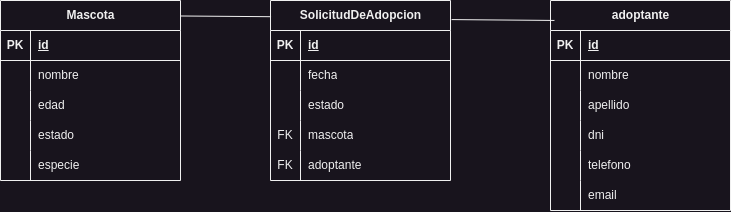

The diagram above was exported from draw.io. Its source (the exported page's mxGraphModel, read from the mxfile embedded in the PNG):
<mxGraphModel dx="1035" dy="649" grid="1" gridSize="10" guides="1" tooltips="1" connect="1" arrows="1" fold="1" page="1" pageScale="1" pageWidth="1169" pageHeight="827" math="0" shadow="0">
  <root>
    <mxCell id="0" />
    <mxCell id="1" parent="0" />
    <mxCell id="MZ98Rbiw0beJ2DaQOcoX-1" value="Mascota" style="shape=table;startSize=30;container=1;collapsible=1;childLayout=tableLayout;fixedRows=1;rowLines=0;fontStyle=1;align=center;resizeLast=1;html=1;" vertex="1" parent="1">
      <mxGeometry x="210" y="160" width="180" height="180" as="geometry" />
    </mxCell>
    <mxCell id="MZ98Rbiw0beJ2DaQOcoX-2" value="" style="shape=tableRow;horizontal=0;startSize=0;swimlaneHead=0;swimlaneBody=0;fillColor=none;collapsible=0;dropTarget=0;points=[[0,0.5],[1,0.5]];portConstraint=eastwest;top=0;left=0;right=0;bottom=1;" vertex="1" parent="MZ98Rbiw0beJ2DaQOcoX-1">
      <mxGeometry y="30" width="180" height="30" as="geometry" />
    </mxCell>
    <mxCell id="MZ98Rbiw0beJ2DaQOcoX-3" value="PK" style="shape=partialRectangle;connectable=0;fillColor=none;top=0;left=0;bottom=0;right=0;fontStyle=1;overflow=hidden;whiteSpace=wrap;html=1;" vertex="1" parent="MZ98Rbiw0beJ2DaQOcoX-2">
      <mxGeometry width="30" height="30" as="geometry">
        <mxRectangle width="30" height="30" as="alternateBounds" />
      </mxGeometry>
    </mxCell>
    <mxCell id="MZ98Rbiw0beJ2DaQOcoX-4" value="id" style="shape=partialRectangle;connectable=0;fillColor=none;top=0;left=0;bottom=0;right=0;align=left;spacingLeft=6;fontStyle=5;overflow=hidden;whiteSpace=wrap;html=1;" vertex="1" parent="MZ98Rbiw0beJ2DaQOcoX-2">
      <mxGeometry x="30" width="150" height="30" as="geometry">
        <mxRectangle width="150" height="30" as="alternateBounds" />
      </mxGeometry>
    </mxCell>
    <mxCell id="MZ98Rbiw0beJ2DaQOcoX-5" value="" style="shape=tableRow;horizontal=0;startSize=0;swimlaneHead=0;swimlaneBody=0;fillColor=none;collapsible=0;dropTarget=0;points=[[0,0.5],[1,0.5]];portConstraint=eastwest;top=0;left=0;right=0;bottom=0;" vertex="1" parent="MZ98Rbiw0beJ2DaQOcoX-1">
      <mxGeometry y="60" width="180" height="30" as="geometry" />
    </mxCell>
    <mxCell id="MZ98Rbiw0beJ2DaQOcoX-6" value="" style="shape=partialRectangle;connectable=0;fillColor=none;top=0;left=0;bottom=0;right=0;editable=1;overflow=hidden;whiteSpace=wrap;html=1;" vertex="1" parent="MZ98Rbiw0beJ2DaQOcoX-5">
      <mxGeometry width="30" height="30" as="geometry">
        <mxRectangle width="30" height="30" as="alternateBounds" />
      </mxGeometry>
    </mxCell>
    <mxCell id="MZ98Rbiw0beJ2DaQOcoX-7" value="nombre&lt;span style=&quot;white-space: pre;&quot;&gt;&#09;&lt;/span&gt;" style="shape=partialRectangle;connectable=0;fillColor=none;top=0;left=0;bottom=0;right=0;align=left;spacingLeft=6;overflow=hidden;whiteSpace=wrap;html=1;" vertex="1" parent="MZ98Rbiw0beJ2DaQOcoX-5">
      <mxGeometry x="30" width="150" height="30" as="geometry">
        <mxRectangle width="150" height="30" as="alternateBounds" />
      </mxGeometry>
    </mxCell>
    <mxCell id="MZ98Rbiw0beJ2DaQOcoX-8" value="" style="shape=tableRow;horizontal=0;startSize=0;swimlaneHead=0;swimlaneBody=0;fillColor=none;collapsible=0;dropTarget=0;points=[[0,0.5],[1,0.5]];portConstraint=eastwest;top=0;left=0;right=0;bottom=0;" vertex="1" parent="MZ98Rbiw0beJ2DaQOcoX-1">
      <mxGeometry y="90" width="180" height="30" as="geometry" />
    </mxCell>
    <mxCell id="MZ98Rbiw0beJ2DaQOcoX-9" value="" style="shape=partialRectangle;connectable=0;fillColor=none;top=0;left=0;bottom=0;right=0;editable=1;overflow=hidden;whiteSpace=wrap;html=1;" vertex="1" parent="MZ98Rbiw0beJ2DaQOcoX-8">
      <mxGeometry width="30" height="30" as="geometry">
        <mxRectangle width="30" height="30" as="alternateBounds" />
      </mxGeometry>
    </mxCell>
    <mxCell id="MZ98Rbiw0beJ2DaQOcoX-10" value="edad" style="shape=partialRectangle;connectable=0;fillColor=none;top=0;left=0;bottom=0;right=0;align=left;spacingLeft=6;overflow=hidden;whiteSpace=wrap;html=1;" vertex="1" parent="MZ98Rbiw0beJ2DaQOcoX-8">
      <mxGeometry x="30" width="150" height="30" as="geometry">
        <mxRectangle width="150" height="30" as="alternateBounds" />
      </mxGeometry>
    </mxCell>
    <mxCell id="MZ98Rbiw0beJ2DaQOcoX-11" value="" style="shape=tableRow;horizontal=0;startSize=0;swimlaneHead=0;swimlaneBody=0;fillColor=none;collapsible=0;dropTarget=0;points=[[0,0.5],[1,0.5]];portConstraint=eastwest;top=0;left=0;right=0;bottom=0;" vertex="1" parent="MZ98Rbiw0beJ2DaQOcoX-1">
      <mxGeometry y="120" width="180" height="30" as="geometry" />
    </mxCell>
    <mxCell id="MZ98Rbiw0beJ2DaQOcoX-12" value="" style="shape=partialRectangle;connectable=0;fillColor=none;top=0;left=0;bottom=0;right=0;editable=1;overflow=hidden;whiteSpace=wrap;html=1;" vertex="1" parent="MZ98Rbiw0beJ2DaQOcoX-11">
      <mxGeometry width="30" height="30" as="geometry">
        <mxRectangle width="30" height="30" as="alternateBounds" />
      </mxGeometry>
    </mxCell>
    <mxCell id="MZ98Rbiw0beJ2DaQOcoX-13" value="estado" style="shape=partialRectangle;connectable=0;fillColor=none;top=0;left=0;bottom=0;right=0;align=left;spacingLeft=6;overflow=hidden;whiteSpace=wrap;html=1;" vertex="1" parent="MZ98Rbiw0beJ2DaQOcoX-11">
      <mxGeometry x="30" width="150" height="30" as="geometry">
        <mxRectangle width="150" height="30" as="alternateBounds" />
      </mxGeometry>
    </mxCell>
    <mxCell id="MZ98Rbiw0beJ2DaQOcoX-14" value="" style="shape=tableRow;horizontal=0;startSize=0;swimlaneHead=0;swimlaneBody=0;fillColor=none;collapsible=0;dropTarget=0;points=[[0,0.5],[1,0.5]];portConstraint=eastwest;top=0;left=0;right=0;bottom=0;" vertex="1" parent="MZ98Rbiw0beJ2DaQOcoX-1">
      <mxGeometry y="150" width="180" height="30" as="geometry" />
    </mxCell>
    <mxCell id="MZ98Rbiw0beJ2DaQOcoX-15" value="" style="shape=partialRectangle;connectable=0;fillColor=none;top=0;left=0;bottom=0;right=0;editable=1;overflow=hidden;whiteSpace=wrap;html=1;" vertex="1" parent="MZ98Rbiw0beJ2DaQOcoX-14">
      <mxGeometry width="30" height="30" as="geometry">
        <mxRectangle width="30" height="30" as="alternateBounds" />
      </mxGeometry>
    </mxCell>
    <mxCell id="MZ98Rbiw0beJ2DaQOcoX-16" value="especie" style="shape=partialRectangle;connectable=0;fillColor=none;top=0;left=0;bottom=0;right=0;align=left;spacingLeft=6;overflow=hidden;whiteSpace=wrap;html=1;" vertex="1" parent="MZ98Rbiw0beJ2DaQOcoX-14">
      <mxGeometry x="30" width="150" height="30" as="geometry">
        <mxRectangle width="150" height="30" as="alternateBounds" />
      </mxGeometry>
    </mxCell>
    <mxCell id="MZ98Rbiw0beJ2DaQOcoX-17" value="SolicitudDeAdopcion" style="shape=table;startSize=30;container=1;collapsible=1;childLayout=tableLayout;fixedRows=1;rowLines=0;fontStyle=1;align=center;resizeLast=1;html=1;" vertex="1" parent="1">
      <mxGeometry x="480" y="160" width="180" height="180" as="geometry" />
    </mxCell>
    <mxCell id="MZ98Rbiw0beJ2DaQOcoX-18" value="" style="shape=tableRow;horizontal=0;startSize=0;swimlaneHead=0;swimlaneBody=0;fillColor=none;collapsible=0;dropTarget=0;points=[[0,0.5],[1,0.5]];portConstraint=eastwest;top=0;left=0;right=0;bottom=1;" vertex="1" parent="MZ98Rbiw0beJ2DaQOcoX-17">
      <mxGeometry y="30" width="180" height="30" as="geometry" />
    </mxCell>
    <mxCell id="MZ98Rbiw0beJ2DaQOcoX-19" value="PK" style="shape=partialRectangle;connectable=0;fillColor=none;top=0;left=0;bottom=0;right=0;fontStyle=1;overflow=hidden;whiteSpace=wrap;html=1;" vertex="1" parent="MZ98Rbiw0beJ2DaQOcoX-18">
      <mxGeometry width="30" height="30" as="geometry">
        <mxRectangle width="30" height="30" as="alternateBounds" />
      </mxGeometry>
    </mxCell>
    <mxCell id="MZ98Rbiw0beJ2DaQOcoX-20" value="id" style="shape=partialRectangle;connectable=0;fillColor=none;top=0;left=0;bottom=0;right=0;align=left;spacingLeft=6;fontStyle=5;overflow=hidden;whiteSpace=wrap;html=1;" vertex="1" parent="MZ98Rbiw0beJ2DaQOcoX-18">
      <mxGeometry x="30" width="150" height="30" as="geometry">
        <mxRectangle width="150" height="30" as="alternateBounds" />
      </mxGeometry>
    </mxCell>
    <mxCell id="MZ98Rbiw0beJ2DaQOcoX-21" value="" style="shape=tableRow;horizontal=0;startSize=0;swimlaneHead=0;swimlaneBody=0;fillColor=none;collapsible=0;dropTarget=0;points=[[0,0.5],[1,0.5]];portConstraint=eastwest;top=0;left=0;right=0;bottom=0;" vertex="1" parent="MZ98Rbiw0beJ2DaQOcoX-17">
      <mxGeometry y="60" width="180" height="30" as="geometry" />
    </mxCell>
    <mxCell id="MZ98Rbiw0beJ2DaQOcoX-22" value="" style="shape=partialRectangle;connectable=0;fillColor=none;top=0;left=0;bottom=0;right=0;editable=1;overflow=hidden;whiteSpace=wrap;html=1;" vertex="1" parent="MZ98Rbiw0beJ2DaQOcoX-21">
      <mxGeometry width="30" height="30" as="geometry">
        <mxRectangle width="30" height="30" as="alternateBounds" />
      </mxGeometry>
    </mxCell>
    <mxCell id="MZ98Rbiw0beJ2DaQOcoX-23" value="fecha" style="shape=partialRectangle;connectable=0;fillColor=none;top=0;left=0;bottom=0;right=0;align=left;spacingLeft=6;overflow=hidden;whiteSpace=wrap;html=1;" vertex="1" parent="MZ98Rbiw0beJ2DaQOcoX-21">
      <mxGeometry x="30" width="150" height="30" as="geometry">
        <mxRectangle width="150" height="30" as="alternateBounds" />
      </mxGeometry>
    </mxCell>
    <mxCell id="MZ98Rbiw0beJ2DaQOcoX-24" value="" style="shape=tableRow;horizontal=0;startSize=0;swimlaneHead=0;swimlaneBody=0;fillColor=none;collapsible=0;dropTarget=0;points=[[0,0.5],[1,0.5]];portConstraint=eastwest;top=0;left=0;right=0;bottom=0;" vertex="1" parent="MZ98Rbiw0beJ2DaQOcoX-17">
      <mxGeometry y="90" width="180" height="30" as="geometry" />
    </mxCell>
    <mxCell id="MZ98Rbiw0beJ2DaQOcoX-25" value="" style="shape=partialRectangle;connectable=0;fillColor=none;top=0;left=0;bottom=0;right=0;editable=1;overflow=hidden;whiteSpace=wrap;html=1;" vertex="1" parent="MZ98Rbiw0beJ2DaQOcoX-24">
      <mxGeometry width="30" height="30" as="geometry">
        <mxRectangle width="30" height="30" as="alternateBounds" />
      </mxGeometry>
    </mxCell>
    <mxCell id="MZ98Rbiw0beJ2DaQOcoX-26" value="estado" style="shape=partialRectangle;connectable=0;fillColor=none;top=0;left=0;bottom=0;right=0;align=left;spacingLeft=6;overflow=hidden;whiteSpace=wrap;html=1;" vertex="1" parent="MZ98Rbiw0beJ2DaQOcoX-24">
      <mxGeometry x="30" width="150" height="30" as="geometry">
        <mxRectangle width="150" height="30" as="alternateBounds" />
      </mxGeometry>
    </mxCell>
    <mxCell id="MZ98Rbiw0beJ2DaQOcoX-27" value="" style="shape=tableRow;horizontal=0;startSize=0;swimlaneHead=0;swimlaneBody=0;fillColor=none;collapsible=0;dropTarget=0;points=[[0,0.5],[1,0.5]];portConstraint=eastwest;top=0;left=0;right=0;bottom=0;" vertex="1" parent="MZ98Rbiw0beJ2DaQOcoX-17">
      <mxGeometry y="120" width="180" height="30" as="geometry" />
    </mxCell>
    <mxCell id="MZ98Rbiw0beJ2DaQOcoX-28" value="FK" style="shape=partialRectangle;connectable=0;fillColor=none;top=0;left=0;bottom=0;right=0;editable=1;overflow=hidden;whiteSpace=wrap;html=1;" vertex="1" parent="MZ98Rbiw0beJ2DaQOcoX-27">
      <mxGeometry width="30" height="30" as="geometry">
        <mxRectangle width="30" height="30" as="alternateBounds" />
      </mxGeometry>
    </mxCell>
    <mxCell id="MZ98Rbiw0beJ2DaQOcoX-29" value="mascota" style="shape=partialRectangle;connectable=0;fillColor=none;top=0;left=0;bottom=0;right=0;align=left;spacingLeft=6;overflow=hidden;whiteSpace=wrap;html=1;" vertex="1" parent="MZ98Rbiw0beJ2DaQOcoX-27">
      <mxGeometry x="30" width="150" height="30" as="geometry">
        <mxRectangle width="150" height="30" as="alternateBounds" />
      </mxGeometry>
    </mxCell>
    <mxCell id="MZ98Rbiw0beJ2DaQOcoX-30" value="" style="shape=tableRow;horizontal=0;startSize=0;swimlaneHead=0;swimlaneBody=0;fillColor=none;collapsible=0;dropTarget=0;points=[[0,0.5],[1,0.5]];portConstraint=eastwest;top=0;left=0;right=0;bottom=0;" vertex="1" parent="MZ98Rbiw0beJ2DaQOcoX-17">
      <mxGeometry y="150" width="180" height="30" as="geometry" />
    </mxCell>
    <mxCell id="MZ98Rbiw0beJ2DaQOcoX-31" value="FK" style="shape=partialRectangle;connectable=0;fillColor=none;top=0;left=0;bottom=0;right=0;editable=1;overflow=hidden;whiteSpace=wrap;html=1;" vertex="1" parent="MZ98Rbiw0beJ2DaQOcoX-30">
      <mxGeometry width="30" height="30" as="geometry">
        <mxRectangle width="30" height="30" as="alternateBounds" />
      </mxGeometry>
    </mxCell>
    <mxCell id="MZ98Rbiw0beJ2DaQOcoX-32" value="adoptante" style="shape=partialRectangle;connectable=0;fillColor=none;top=0;left=0;bottom=0;right=0;align=left;spacingLeft=6;overflow=hidden;whiteSpace=wrap;html=1;" vertex="1" parent="MZ98Rbiw0beJ2DaQOcoX-30">
      <mxGeometry x="30" width="150" height="30" as="geometry">
        <mxRectangle width="150" height="30" as="alternateBounds" />
      </mxGeometry>
    </mxCell>
    <mxCell id="MZ98Rbiw0beJ2DaQOcoX-33" value="adoptante" style="shape=table;startSize=30;container=1;collapsible=1;childLayout=tableLayout;fixedRows=1;rowLines=0;fontStyle=1;align=center;resizeLast=1;html=1;" vertex="1" parent="1">
      <mxGeometry x="760" y="160" width="180" height="210" as="geometry" />
    </mxCell>
    <mxCell id="MZ98Rbiw0beJ2DaQOcoX-34" value="" style="shape=tableRow;horizontal=0;startSize=0;swimlaneHead=0;swimlaneBody=0;fillColor=none;collapsible=0;dropTarget=0;points=[[0,0.5],[1,0.5]];portConstraint=eastwest;top=0;left=0;right=0;bottom=1;" vertex="1" parent="MZ98Rbiw0beJ2DaQOcoX-33">
      <mxGeometry y="30" width="180" height="30" as="geometry" />
    </mxCell>
    <mxCell id="MZ98Rbiw0beJ2DaQOcoX-35" value="PK" style="shape=partialRectangle;connectable=0;fillColor=none;top=0;left=0;bottom=0;right=0;fontStyle=1;overflow=hidden;whiteSpace=wrap;html=1;" vertex="1" parent="MZ98Rbiw0beJ2DaQOcoX-34">
      <mxGeometry width="30" height="30" as="geometry">
        <mxRectangle width="30" height="30" as="alternateBounds" />
      </mxGeometry>
    </mxCell>
    <mxCell id="MZ98Rbiw0beJ2DaQOcoX-36" value="id" style="shape=partialRectangle;connectable=0;fillColor=none;top=0;left=0;bottom=0;right=0;align=left;spacingLeft=6;fontStyle=5;overflow=hidden;whiteSpace=wrap;html=1;" vertex="1" parent="MZ98Rbiw0beJ2DaQOcoX-34">
      <mxGeometry x="30" width="150" height="30" as="geometry">
        <mxRectangle width="150" height="30" as="alternateBounds" />
      </mxGeometry>
    </mxCell>
    <mxCell id="MZ98Rbiw0beJ2DaQOcoX-37" value="" style="shape=tableRow;horizontal=0;startSize=0;swimlaneHead=0;swimlaneBody=0;fillColor=none;collapsible=0;dropTarget=0;points=[[0,0.5],[1,0.5]];portConstraint=eastwest;top=0;left=0;right=0;bottom=0;" vertex="1" parent="MZ98Rbiw0beJ2DaQOcoX-33">
      <mxGeometry y="60" width="180" height="30" as="geometry" />
    </mxCell>
    <mxCell id="MZ98Rbiw0beJ2DaQOcoX-38" value="" style="shape=partialRectangle;connectable=0;fillColor=none;top=0;left=0;bottom=0;right=0;editable=1;overflow=hidden;whiteSpace=wrap;html=1;" vertex="1" parent="MZ98Rbiw0beJ2DaQOcoX-37">
      <mxGeometry width="30" height="30" as="geometry">
        <mxRectangle width="30" height="30" as="alternateBounds" />
      </mxGeometry>
    </mxCell>
    <mxCell id="MZ98Rbiw0beJ2DaQOcoX-39" value="nombre&lt;span style=&quot;white-space: pre;&quot;&gt;&#09;&lt;/span&gt;" style="shape=partialRectangle;connectable=0;fillColor=none;top=0;left=0;bottom=0;right=0;align=left;spacingLeft=6;overflow=hidden;whiteSpace=wrap;html=1;" vertex="1" parent="MZ98Rbiw0beJ2DaQOcoX-37">
      <mxGeometry x="30" width="150" height="30" as="geometry">
        <mxRectangle width="150" height="30" as="alternateBounds" />
      </mxGeometry>
    </mxCell>
    <mxCell id="MZ98Rbiw0beJ2DaQOcoX-40" value="" style="shape=tableRow;horizontal=0;startSize=0;swimlaneHead=0;swimlaneBody=0;fillColor=none;collapsible=0;dropTarget=0;points=[[0,0.5],[1,0.5]];portConstraint=eastwest;top=0;left=0;right=0;bottom=0;" vertex="1" parent="MZ98Rbiw0beJ2DaQOcoX-33">
      <mxGeometry y="90" width="180" height="30" as="geometry" />
    </mxCell>
    <mxCell id="MZ98Rbiw0beJ2DaQOcoX-41" value="" style="shape=partialRectangle;connectable=0;fillColor=none;top=0;left=0;bottom=0;right=0;editable=1;overflow=hidden;whiteSpace=wrap;html=1;" vertex="1" parent="MZ98Rbiw0beJ2DaQOcoX-40">
      <mxGeometry width="30" height="30" as="geometry">
        <mxRectangle width="30" height="30" as="alternateBounds" />
      </mxGeometry>
    </mxCell>
    <mxCell id="MZ98Rbiw0beJ2DaQOcoX-42" value="apellido" style="shape=partialRectangle;connectable=0;fillColor=none;top=0;left=0;bottom=0;right=0;align=left;spacingLeft=6;overflow=hidden;whiteSpace=wrap;html=1;" vertex="1" parent="MZ98Rbiw0beJ2DaQOcoX-40">
      <mxGeometry x="30" width="150" height="30" as="geometry">
        <mxRectangle width="150" height="30" as="alternateBounds" />
      </mxGeometry>
    </mxCell>
    <mxCell id="MZ98Rbiw0beJ2DaQOcoX-43" value="" style="shape=tableRow;horizontal=0;startSize=0;swimlaneHead=0;swimlaneBody=0;fillColor=none;collapsible=0;dropTarget=0;points=[[0,0.5],[1,0.5]];portConstraint=eastwest;top=0;left=0;right=0;bottom=0;" vertex="1" parent="MZ98Rbiw0beJ2DaQOcoX-33">
      <mxGeometry y="120" width="180" height="30" as="geometry" />
    </mxCell>
    <mxCell id="MZ98Rbiw0beJ2DaQOcoX-44" value="" style="shape=partialRectangle;connectable=0;fillColor=none;top=0;left=0;bottom=0;right=0;editable=1;overflow=hidden;whiteSpace=wrap;html=1;" vertex="1" parent="MZ98Rbiw0beJ2DaQOcoX-43">
      <mxGeometry width="30" height="30" as="geometry">
        <mxRectangle width="30" height="30" as="alternateBounds" />
      </mxGeometry>
    </mxCell>
    <mxCell id="MZ98Rbiw0beJ2DaQOcoX-45" value="dni" style="shape=partialRectangle;connectable=0;fillColor=none;top=0;left=0;bottom=0;right=0;align=left;spacingLeft=6;overflow=hidden;whiteSpace=wrap;html=1;" vertex="1" parent="MZ98Rbiw0beJ2DaQOcoX-43">
      <mxGeometry x="30" width="150" height="30" as="geometry">
        <mxRectangle width="150" height="30" as="alternateBounds" />
      </mxGeometry>
    </mxCell>
    <mxCell id="MZ98Rbiw0beJ2DaQOcoX-46" value="" style="shape=tableRow;horizontal=0;startSize=0;swimlaneHead=0;swimlaneBody=0;fillColor=none;collapsible=0;dropTarget=0;points=[[0,0.5],[1,0.5]];portConstraint=eastwest;top=0;left=0;right=0;bottom=0;" vertex="1" parent="MZ98Rbiw0beJ2DaQOcoX-33">
      <mxGeometry y="150" width="180" height="30" as="geometry" />
    </mxCell>
    <mxCell id="MZ98Rbiw0beJ2DaQOcoX-47" value="" style="shape=partialRectangle;connectable=0;fillColor=none;top=0;left=0;bottom=0;right=0;editable=1;overflow=hidden;whiteSpace=wrap;html=1;" vertex="1" parent="MZ98Rbiw0beJ2DaQOcoX-46">
      <mxGeometry width="30" height="30" as="geometry">
        <mxRectangle width="30" height="30" as="alternateBounds" />
      </mxGeometry>
    </mxCell>
    <mxCell id="MZ98Rbiw0beJ2DaQOcoX-48" value="telefono" style="shape=partialRectangle;connectable=0;fillColor=none;top=0;left=0;bottom=0;right=0;align=left;spacingLeft=6;overflow=hidden;whiteSpace=wrap;html=1;" vertex="1" parent="MZ98Rbiw0beJ2DaQOcoX-46">
      <mxGeometry x="30" width="150" height="30" as="geometry">
        <mxRectangle width="150" height="30" as="alternateBounds" />
      </mxGeometry>
    </mxCell>
    <mxCell id="MZ98Rbiw0beJ2DaQOcoX-49" value="" style="shape=tableRow;horizontal=0;startSize=0;swimlaneHead=0;swimlaneBody=0;fillColor=none;collapsible=0;dropTarget=0;points=[[0,0.5],[1,0.5]];portConstraint=eastwest;top=0;left=0;right=0;bottom=0;" vertex="1" parent="MZ98Rbiw0beJ2DaQOcoX-33">
      <mxGeometry y="180" width="180" height="30" as="geometry" />
    </mxCell>
    <mxCell id="MZ98Rbiw0beJ2DaQOcoX-50" value="" style="shape=partialRectangle;connectable=0;fillColor=none;top=0;left=0;bottom=0;right=0;editable=1;overflow=hidden;whiteSpace=wrap;html=1;" vertex="1" parent="MZ98Rbiw0beJ2DaQOcoX-49">
      <mxGeometry width="30" height="30" as="geometry">
        <mxRectangle width="30" height="30" as="alternateBounds" />
      </mxGeometry>
    </mxCell>
    <mxCell id="MZ98Rbiw0beJ2DaQOcoX-51" value="email" style="shape=partialRectangle;connectable=0;fillColor=none;top=0;left=0;bottom=0;right=0;align=left;spacingLeft=6;overflow=hidden;whiteSpace=wrap;html=1;" vertex="1" parent="MZ98Rbiw0beJ2DaQOcoX-49">
      <mxGeometry x="30" width="150" height="30" as="geometry">
        <mxRectangle width="150" height="30" as="alternateBounds" />
      </mxGeometry>
    </mxCell>
    <mxCell id="MZ98Rbiw0beJ2DaQOcoX-54" value="" style="endArrow=none;html=1;rounded=0;exitX=0.998;exitY=0.086;exitDx=0;exitDy=0;entryX=0.003;entryY=0.09;entryDx=0;entryDy=0;entryPerimeter=0;exitPerimeter=0;" edge="1" parent="1" source="MZ98Rbiw0beJ2DaQOcoX-1" target="MZ98Rbiw0beJ2DaQOcoX-17">
      <mxGeometry width="50" height="50" relative="1" as="geometry">
        <mxPoint x="600" y="260" as="sourcePoint" />
        <mxPoint x="650" y="210" as="targetPoint" />
      </mxGeometry>
    </mxCell>
    <mxCell id="MZ98Rbiw0beJ2DaQOcoX-55" value="" style="endArrow=none;html=1;rounded=0;exitX=1.006;exitY=0.106;exitDx=0;exitDy=0;entryX=0.022;entryY=0.095;entryDx=0;entryDy=0;exitPerimeter=0;entryPerimeter=0;" edge="1" parent="1" source="MZ98Rbiw0beJ2DaQOcoX-17" target="MZ98Rbiw0beJ2DaQOcoX-33">
      <mxGeometry width="50" height="50" relative="1" as="geometry">
        <mxPoint x="600" y="260" as="sourcePoint" />
        <mxPoint x="650" y="210" as="targetPoint" />
      </mxGeometry>
    </mxCell>
  </root>
</mxGraphModel>